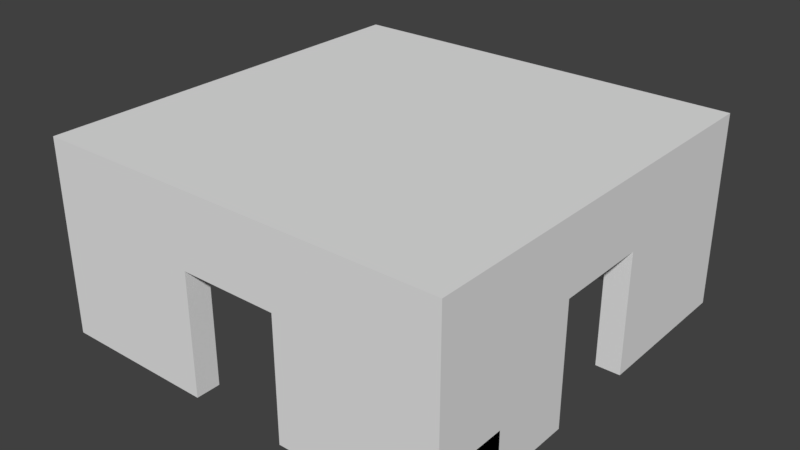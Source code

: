 # Source: RaumMitVierTueren.blend  (saved by Blender 2.79.0; exported with 4.5.12 LTS)
import bpy
from mathutils import Matrix  # noqa: F401  (used for matrix-valued properties, if any)

bpy.ops.wm.read_factory_settings(use_empty=True)
scene = bpy.context.scene
scene.name = 'Scene'

# ---- collections
col_collection_1 = bpy.data.collections.new('Collection 1'); scene.collection.children.link(col_collection_1)

# ---- world
world_world = bpy.data.worlds.new('World'); scene.world = world_world
world_world.color = (0.05088, 0.05088, 0.05088)
world_world.use_sun_shadow = False
world_world.sun_shadow_jitter_overblur = 0.0
world_world.cycles.sampling_method = 'MANUAL'

# ---- meshes
me_cube_017 = bpy.data.meshes.new('Cube.017')
me_cube_017.from_pydata([(-1.0, -1.0, -1.0), (-1.0, -1.0, 1.0), (-1.0, 1.0, -1.0), (-1.0, 1.0, 1.0), (1.0, -1.0, -1.0), (1.0, -1.0, 1.0), (1.0, 1.0, -1.0), (1.0, 1.0, 1.0)], [], [(0, 1, 3, 2), (2, 3, 7, 6), (6, 7, 5, 4), (4, 5, 1, 0), (2, 6, 4, 0), (7, 3, 1, 5)])
me_cube_017.use_remesh_preserve_volume = False
me_cube_017.use_remesh_preserve_attributes = False
me_cube_017.use_mirror_vertex_groups = False
me_cube_017.update()
me_cube_016 = bpy.data.meshes.new('Cube.016')
me_cube_016.from_pydata([(-1.0, -1.0, -1.0), (-1.0, -1.0, 1.0), (-1.0, 1.0, -1.0), (-1.0, 1.0, 1.0), (1.0, -1.0, -1.0), (1.0, -1.0, 1.0), (1.0, 1.0, -1.0), (1.0, 1.0, 1.0), (-1.0, -4.5, -1.0), (-1.0, -4.5, 1.0), (1.0, -4.5, 1.0), (1.0, -4.5, -1.0), (-1.0, -1.0, 6.0), (-1.0, 1.0, 6.0), (1.0, 1.0, 6.0), (1.0, -1.0, 6.0), (1.0, -4.5, 6.0), (-1.0, -4.5, 6.0)], [], [(0, 1, 3, 2), (2, 3, 7, 6), (6, 7, 5, 4), (1, 0, 8, 9), (2, 6, 4, 0), (10, 5, 15, 16), (11, 10, 9, 8), (0, 4, 11, 8), (7, 3, 13, 14), (4, 5, 10, 11), (14, 13, 12, 15), (15, 12, 17, 16), (5, 7, 14, 15), (1, 9, 17, 12), (9, 10, 16, 17), (3, 1, 12, 13)])
me_cube_016.use_remesh_preserve_volume = False
me_cube_016.use_remesh_preserve_attributes = False
me_cube_016.use_mirror_vertex_groups = False
me_cube_016.update()
me_cube_015 = bpy.data.meshes.new('Cube.015')
me_cube_015.from_pydata([(-1.0, -1.0, -1.0), (-1.0, -1.0, 1.0), (-1.0, 1.0, -1.0), (-1.0, 1.0, 1.0), (1.0, -1.0, -1.0), (1.0, -1.0, 1.0), (1.0, 1.0, -1.0), (1.0, 1.0, 1.0), (-1.0, -3.0, -1.0), (-1.0, -3.0, 1.0), (1.0, -3.0, 1.0), (1.0, -3.0, -1.0)], [], [(0, 1, 3, 2), (2, 3, 7, 6), (6, 7, 5, 4), (1, 0, 8, 9), (2, 6, 4, 0), (7, 3, 1, 5), (11, 10, 9, 8), (0, 4, 11, 8), (5, 1, 9, 10), (4, 5, 10, 11)])
me_cube_015.use_remesh_preserve_volume = False
me_cube_015.use_remesh_preserve_attributes = False
me_cube_015.use_mirror_vertex_groups = False
me_cube_015.update()
me_cube_014 = bpy.data.meshes.new('Cube.014')
me_cube_014.from_pydata([(-1.0, -1.0, -1.0), (-1.0, -1.0, 1.0), (-1.0, 1.0, -1.0), (-1.0, 1.0, 1.0), (1.0, -1.0, -1.0), (1.0, -1.0, 1.0), (1.0, 1.0, -1.0), (1.0, 1.0, 1.0), (-3.0, 1.0, -1.0), (-3.0, -1.0, -1.0), (-3.0, -1.0, 1.0), (-3.0, 1.0, 1.0)], [], [(3, 2, 8, 11), (2, 3, 7, 6), (6, 7, 5, 4), (4, 5, 1, 0), (2, 6, 4, 0), (7, 3, 1, 5), (9, 10, 11, 8), (0, 1, 10, 9), (1, 3, 11, 10), (2, 0, 9, 8)])
me_cube_014.use_remesh_preserve_volume = False
me_cube_014.use_remesh_preserve_attributes = False
me_cube_014.use_mirror_vertex_groups = False
me_cube_014.update()
me_cube_013 = bpy.data.meshes.new('Cube.013')
me_cube_013.from_pydata([(-1.0, -1.0, -1.0), (-1.0, -1.0, 1.0), (-1.0, 1.0, -1.0), (-1.0, 1.0, 1.0), (1.0, -1.0, -1.0), (1.0, -1.0, 1.0), (1.0, 1.0, -1.0), (1.0, 1.0, 1.0), (-3.0, 1.0, -1.0), (-3.0, -1.0, -1.0), (-3.0, -1.0, 1.0), (-3.0, 1.0, 1.0)], [], [(3, 2, 8, 11), (2, 3, 7, 6), (6, 7, 5, 4), (4, 5, 1, 0), (2, 6, 4, 0), (7, 3, 1, 5), (9, 10, 11, 8), (0, 1, 10, 9), (1, 3, 11, 10), (2, 0, 9, 8)])
me_cube_013.use_remesh_preserve_volume = False
me_cube_013.use_remesh_preserve_attributes = False
me_cube_013.use_mirror_vertex_groups = False
me_cube_013.update()
me_cube_012 = bpy.data.meshes.new('Cube.012')
me_cube_012.from_pydata([(-1.0, -1.0, -1.0), (-1.0, -1.0, 1.0), (-1.0, 1.0, -1.0), (-1.0, 1.0, 1.0), (1.0, -1.0, -1.0), (1.0, -1.0, 1.0), (1.0, 1.0, -1.0), (1.0, 1.0, 1.0), (-1.0, -3.0, -1.0), (-1.0, -3.0, 1.0), (1.0, -3.0, 1.0), (1.0, -3.0, -1.0)], [], [(0, 1, 3, 2), (2, 3, 7, 6), (6, 7, 5, 4), (1, 0, 8, 9), (2, 6, 4, 0), (7, 3, 1, 5), (11, 10, 9, 8), (0, 4, 11, 8), (5, 1, 9, 10), (4, 5, 10, 11)])
me_cube_012.use_remesh_preserve_volume = False
me_cube_012.use_remesh_preserve_attributes = False
me_cube_012.use_mirror_vertex_groups = False
me_cube_012.update()
me_cube_011 = bpy.data.meshes.new('Cube.011')
me_cube_011.from_pydata([(-1.0, -1.0, -1.0), (-1.0, -1.0, 1.0), (-1.0, 1.0, -1.0), (-1.0, 1.0, 1.0), (1.0, -1.0, -1.0), (1.0, -1.0, 1.0), (1.0, 1.0, -1.0), (1.0, 1.0, 1.0), (-1.0, -1.0, 6.0), (-1.0, 1.0, 6.0), (1.0, 1.0, 6.0), (1.0, -1.0, 6.0)], [], [(0, 1, 3, 2), (2, 3, 7, 6), (6, 7, 5, 4), (4, 5, 1, 0), (2, 6, 4, 0), (3, 1, 8, 9), (10, 9, 8, 11), (1, 5, 11, 8), (7, 3, 9, 10), (5, 7, 10, 11)])
me_cube_011.use_remesh_preserve_volume = False
me_cube_011.use_remesh_preserve_attributes = False
me_cube_011.use_mirror_vertex_groups = False
me_cube_011.update()
me_cube_010 = bpy.data.meshes.new('Cube.010')
me_cube_010.from_pydata([(-1.0, -1.0, -1.0), (-1.0, -1.0, 1.0), (-1.0, 1.0, -1.0), (-1.0, 1.0, 1.0), (1.0, -1.0, -1.0), (1.0, -1.0, 1.0), (1.0, 1.0, -1.0), (1.0, 1.0, 1.0), (-1.0, -1.0, 6.0), (-1.0, 1.0, 6.0), (1.0, 1.0, 6.0), (1.0, -1.0, 6.0)], [], [(0, 1, 3, 2), (2, 3, 7, 6), (6, 7, 5, 4), (4, 5, 1, 0), (2, 6, 4, 0), (3, 1, 8, 9), (10, 9, 8, 11), (1, 5, 11, 8), (7, 3, 9, 10), (5, 7, 10, 11)])
me_cube_010.use_remesh_preserve_volume = False
me_cube_010.use_remesh_preserve_attributes = False
me_cube_010.use_mirror_vertex_groups = False
me_cube_010.update()
me_cube_009 = bpy.data.meshes.new('Cube.009')
me_cube_009.from_pydata([(-1.0, -1.0, -1.0), (-1.0, -1.0, 1.0), (-1.0, 1.0, -1.0), (-1.0, 1.0, 1.0), (1.0, -1.0, -1.0), (1.0, -1.0, 1.0), (1.0, 1.0, -1.0), (1.0, 1.0, 1.0), (-1.0, -4.5, -1.0), (-1.0, -4.5, 1.0), (1.0, -4.5, 1.0), (1.0, -4.5, -1.0), (-1.0, -1.0, 6.0), (-1.0, 1.0, 6.0), (1.0, 1.0, 6.0), (1.0, -1.0, 6.0), (1.0, -4.5, 6.0), (-1.0, -4.5, 6.0)], [], [(0, 1, 3, 2), (2, 3, 7, 6), (6, 7, 5, 4), (3, 1, 12, 13), (2, 6, 4, 0), (9, 10, 16, 17), (11, 10, 9, 8), (4, 5, 10, 11), (1, 0, 8, 9), (0, 4, 11, 8), (15, 12, 17, 16), (14, 13, 12, 15), (1, 9, 17, 12), (7, 3, 13, 14), (5, 7, 14, 15), (10, 5, 15, 16)])
me_cube_009.use_remesh_preserve_volume = False
me_cube_009.use_remesh_preserve_attributes = False
me_cube_009.use_mirror_vertex_groups = False
me_cube_009.update()
me_cube_008 = bpy.data.meshes.new('Cube.008')
me_cube_008.from_pydata([(-1.0, -1.0, -1.0), (-1.0, -1.0, 1.0), (-1.0, 1.0, -1.0), (-1.0, 1.0, 1.0), (1.0, -1.0, -1.0), (1.0, -1.0, 1.0), (1.0, 1.0, -1.0), (1.0, 1.0, 1.0), (4.5, 1.0, 1.0), (4.5, 1.0, -1.0), (4.5, -1.0, -1.0), (4.5, -1.0, 1.0), (-1.0, -1.0, 6.0), (-1.0, 1.0, 6.0), (1.0, 1.0, 6.0), (1.0, -1.0, 6.0), (4.5, 1.0, 6.0), (4.5, -1.0, 6.0)], [], [(0, 1, 3, 2), (2, 3, 7, 6), (5, 4, 10, 11), (4, 5, 1, 0), (2, 6, 4, 0), (1, 5, 15, 12), (9, 8, 11, 10), (4, 6, 9, 10), (3, 1, 12, 13), (6, 7, 8, 9), (14, 13, 12, 15), (14, 15, 17, 16), (7, 3, 13, 14), (11, 8, 16, 17), (8, 7, 14, 16), (5, 11, 17, 15)])
me_cube_008.use_remesh_preserve_volume = False
me_cube_008.use_remesh_preserve_attributes = False
me_cube_008.use_mirror_vertex_groups = False
me_cube_008.update()
me_cube_007 = bpy.data.meshes.new('Cube.007')
me_cube_007.from_pydata([(-1.0, -1.0, -1.0), (-1.0, -1.0, 1.0), (-1.0, 1.0, -1.0), (-1.0, 1.0, 1.0), (1.0, -1.0, -1.0), (1.0, -1.0, 1.0), (1.0, 1.0, -1.0), (1.0, 1.0, 1.0), (-1.0, 4.5, 1.0), (-1.0, 4.5, -1.0), (1.0, 4.5, -1.0), (1.0, 4.5, 1.0), (-1.0, -1.0, 6.0), (-1.0, 1.0, 6.0), (1.0, 1.0, 6.0), (1.0, -1.0, 6.0), (-1.0, 4.5, 6.0), (1.0, 4.5, 6.0)], [], [(0, 1, 3, 2), (6, 2, 9, 10), (6, 7, 5, 4), (4, 5, 1, 0), (2, 6, 4, 0), (1, 5, 15, 12), (9, 8, 11, 10), (3, 1, 12, 13), (2, 3, 8, 9), (7, 6, 10, 11), (14, 13, 12, 15), (13, 14, 17, 16), (7, 11, 17, 14), (11, 8, 16, 17), (8, 3, 13, 16), (5, 7, 14, 15)])
me_cube_007.use_remesh_preserve_volume = False
me_cube_007.use_remesh_preserve_attributes = False
me_cube_007.use_mirror_vertex_groups = False
me_cube_007.update()
me_cube_006 = bpy.data.meshes.new('Cube.006')
me_cube_006.from_pydata([(-1.0, -1.0, -1.0), (-1.0, -1.0, 1.0), (-1.0, 1.0, -1.0), (-1.0, 1.0, 1.0), (1.0, -1.0, -1.0), (1.0, -1.0, 1.0), (1.0, 1.0, -1.0), (1.0, 1.0, 1.0), (4.5, 1.0, 1.0), (4.5, 1.0, -1.0), (4.5, -1.0, -1.0), (4.5, -1.0, 1.0), (-1.0, -1.0, 6.0), (-1.0, 1.0, 6.0), (1.0, 1.0, 6.0), (1.0, -1.0, 6.0), (4.5, 1.0, 6.0), (4.5, -1.0, 6.0)], [], [(0, 1, 3, 2), (2, 3, 7, 6), (5, 4, 10, 11), (4, 5, 1, 0), (2, 6, 4, 0), (1, 5, 15, 12), (9, 8, 11, 10), (4, 6, 9, 10), (3, 1, 12, 13), (6, 7, 8, 9), (14, 13, 12, 15), (14, 15, 17, 16), (7, 3, 13, 14), (11, 8, 16, 17), (8, 7, 14, 16), (5, 11, 17, 15)])
me_cube_006.use_remesh_preserve_volume = False
me_cube_006.use_remesh_preserve_attributes = False
me_cube_006.use_mirror_vertex_groups = False
me_cube_006.update()
me_cube_005 = bpy.data.meshes.new('Cube.005')
me_cube_005.from_pydata([(-1.0, -1.0, -1.0), (-1.0, -1.0, 1.0), (-1.0, 1.0, -1.0), (-1.0, 1.0, 1.0), (1.0, -1.0, -1.0), (1.0, -1.0, 1.0), (1.0, 1.0, -1.0), (1.0, 1.0, 1.0), (-1.0, -1.0, 6.0), (-1.0, 1.0, 6.0), (1.0, 1.0, 6.0), (1.0, -1.0, 6.0)], [], [(0, 1, 3, 2), (2, 3, 7, 6), (6, 7, 5, 4), (4, 5, 1, 0), (2, 6, 4, 0), (3, 1, 8, 9), (10, 9, 8, 11), (1, 5, 11, 8), (7, 3, 9, 10), (5, 7, 10, 11)])
me_cube_005.use_remesh_preserve_volume = False
me_cube_005.use_remesh_preserve_attributes = False
me_cube_005.use_mirror_vertex_groups = False
me_cube_005.update()
me_cube_004 = bpy.data.meshes.new('Cube.004')
me_cube_004.from_pydata([(-1.0, -1.0, -1.0), (-1.0, -1.0, 1.0), (-1.0, 1.0, -1.0), (-1.0, 1.0, 1.0), (1.0, -1.0, -1.0), (1.0, -1.0, 1.0), (1.0, 1.0, -1.0), (1.0, 1.0, 1.0), (-4.5, 1.0, -1.0), (-4.5, -1.0, -1.0), (-4.5, -1.0, 1.0), (-4.5, 1.0, 1.0), (-1.0, -1.0, 6.0), (-1.0, 1.0, 6.0), (1.0, 1.0, 6.0), (1.0, -1.0, 6.0), (-4.5, -1.0, 6.0), (-4.5, 1.0, 6.0)], [], [(1, 5, 15, 12), (2, 3, 7, 6), (6, 7, 5, 4), (4, 5, 1, 0), (2, 6, 4, 0), (10, 1, 12, 16), (9, 10, 11, 8), (2, 0, 9, 8), (3, 2, 8, 11), (0, 1, 10, 9), (12, 13, 17, 16), (14, 13, 12, 15), (3, 11, 17, 13), (7, 3, 13, 14), (11, 10, 16, 17), (5, 7, 14, 15)])
me_cube_004.use_remesh_preserve_volume = False
me_cube_004.use_remesh_preserve_attributes = False
me_cube_004.use_mirror_vertex_groups = False
me_cube_004.update()
me_cube_003 = bpy.data.meshes.new('Cube.003')
me_cube_003.from_pydata([(-1.0, -1.0, -1.0), (-1.0, -1.0, 1.0), (-1.0, 1.0, -1.0), (-1.0, 1.0, 1.0), (1.0, -1.0, -1.0), (1.0, -1.0, 1.0), (1.0, 1.0, -1.0), (1.0, 1.0, 1.0), (-1.0, 1.0, -1.0), (-1.0, -1.0, -1.0), (-1.0, -1.0, 1.0), (-1.0, 1.0, 1.0), (1.0, 1.0, -1.0), (1.0, 1.0, 1.0), (1.0, -1.0, -1.0), (1.0, -1.0, 1.0), (-1.0, 4.5, 1.0), (-1.0, 4.5, -1.0), (1.0, 4.5, -1.0), (1.0, 4.5, 1.0), (-1.0, -1.0, 6.0), (-1.0, 1.0, 6.0), (1.0, 1.0, 6.0), (1.0, -1.0, 6.0), (-1.0, 4.5, 6.0), (1.0, 4.5, 6.0)], [], [(0, 2, 3, 1), (2, 6, 7, 3), (6, 4, 5, 7), (4, 0, 1, 5), (2, 0, 4, 6), (7, 5, 1, 3), (9, 10, 11, 8), (19, 16, 24, 25), (12, 13, 15, 14), (14, 15, 10, 9), (8, 12, 14, 9), (13, 19, 25, 22), (17, 16, 19, 18), (8, 11, 16, 17), (13, 12, 18, 19), (12, 8, 17, 18), (21, 22, 25, 24), (22, 21, 20, 23), (15, 13, 22, 23), (16, 11, 21, 24), (11, 10, 20, 21), (10, 15, 23, 20)])
me_cube_003.use_remesh_preserve_volume = False
me_cube_003.use_remesh_preserve_attributes = False
me_cube_003.use_mirror_vertex_groups = False
me_cube_003.update()
me_cube_002 = bpy.data.meshes.new('Cube.002')
me_cube_002.from_pydata([(-1.0, -1.0, -1.0), (-1.0, -1.0, 1.0), (-1.0, 1.0, -1.0), (-1.0, 1.0, 1.0), (1.0, -1.0, -1.0), (1.0, -1.0, 1.0), (1.0, 1.0, -1.0), (1.0, 1.0, 1.0), (-1.0, -1.0, 6.0), (-1.0, 1.0, 6.0), (1.0, 1.0, 6.0), (1.0, -1.0, 6.0)], [], [(0, 1, 3, 2), (2, 3, 7, 6), (6, 7, 5, 4), (4, 5, 1, 0), (2, 6, 4, 0), (3, 1, 8, 9), (10, 9, 8, 11), (1, 5, 11, 8), (7, 3, 9, 10), (5, 7, 10, 11)])
me_cube_002.use_remesh_preserve_volume = False
me_cube_002.use_remesh_preserve_attributes = False
me_cube_002.use_mirror_vertex_groups = False
me_cube_002.update()
me_cube_001 = bpy.data.meshes.new('Cube.001')
me_cube_001.from_pydata([(-1.0, -1.0, -1.0), (-1.0, -1.0, 1.0), (-1.0, 1.0, -1.0), (-1.0, 1.0, 1.0), (1.0, -1.0, -1.0), (1.0, -1.0, 1.0), (1.0, 1.0, -1.0), (1.0, 1.0, 1.0), (-4.5, 1.0, -1.0), (-4.5, -1.0, -1.0), (-4.5, -1.0, 1.0), (-4.5, 1.0, 1.0), (-1.0, -1.0, 6.0), (-1.0, 1.0, 6.0), (1.0, 1.0, 6.0), (1.0, -1.0, 6.0), (-4.5, -1.0, 6.0), (-4.5, 1.0, 6.0)], [], [(1, 5, 15, 12), (2, 3, 7, 6), (6, 7, 5, 4), (4, 5, 1, 0), (2, 6, 4, 0), (10, 1, 12, 16), (9, 10, 11, 8), (2, 0, 9, 8), (3, 2, 8, 11), (0, 1, 10, 9), (12, 13, 17, 16), (14, 13, 12, 15), (3, 11, 17, 13), (7, 3, 13, 14), (11, 10, 16, 17), (5, 7, 14, 15)])
me_cube_001.use_remesh_preserve_volume = False
me_cube_001.use_remesh_preserve_attributes = False
me_cube_001.use_mirror_vertex_groups = False
me_cube_001.update()

# ---- objects
ob_dach = bpy.data.objects.new('Dach', me_cube_017)
ob_wandvornerechts = bpy.data.objects.new('WandVorneRechts', me_cube_016)
ob_t_rrahmenhinten = bpy.data.objects.new('TürrahmenHinten', me_cube_015)
ob_t_rrahmenlinks = bpy.data.objects.new('TürrahmenLinks', me_cube_014)
ob_t_rrahmenrechts = bpy.data.objects.new('TürrahmenRechts', me_cube_013)
ob_t_rrahmenvorne = bpy.data.objects.new('TürrahmenVorne', me_cube_012)
ob_eckehintenrechts = bpy.data.objects.new('EckeHintenRechts', me_cube_011)
ob_eckehintenlinks = bpy.data.objects.new('EckeHintenLinks', me_cube_010)
ob_wandhintenlinks = bpy.data.objects.new('WandHintenLinks', me_cube_009)
ob_wandrechtsrechts = bpy.data.objects.new('WandRechtsRechts', me_cube_008)
ob_wandhintenrechts = bpy.data.objects.new('WandHintenRechts', me_cube_007)
ob_wandlinkslinks = bpy.data.objects.new('WandLinksLinks', me_cube_006)
ob_eckevornelinks = bpy.data.objects.new('EckeVorneLinks', me_cube_005)
ob_wandlinksrechts = bpy.data.objects.new('WandLinksRechts', me_cube_004)
ob_wandvornelinks = bpy.data.objects.new('WandVorneLinks', me_cube_003)
ob_eckevornerechts = bpy.data.objects.new('EckeVorneRechts', me_cube_002)
ob_wandrechtslinks = bpy.data.objects.new('WandRechtsLinks', me_cube_001)

# ---- transforms, parenting, visibility, modifiers, constraints
ob_dach.location = (0.0, 0.0, 6.5)
ob_dach.scale = (8.5, 8.5, 0.5)
ob_dach.lineart.crease_threshold = 0.0
ob_wandvornerechts.location = (8.0, 6.5, 0.0)
ob_wandvornerechts.scale = (0.5, 1.0, 1.0)
ob_wandvornerechts.lineart.crease_threshold = 0.0
ob_t_rrahmenhinten.location = (-8.0, 1.0, 5.0)
ob_t_rrahmenhinten.scale = (0.5, 1.0, 1.0)
ob_t_rrahmenhinten.lineart.crease_threshold = 0.0
ob_t_rrahmenlinks.location = (1.0, -8.0, 5.0)
ob_t_rrahmenlinks.scale = (1.0, 0.5, 1.0)
ob_t_rrahmenlinks.lineart.crease_threshold = 0.0
ob_t_rrahmenrechts.location = (1.0, 8.0, 5.0)
ob_t_rrahmenrechts.scale = (1.0, 0.5, 1.0)
ob_t_rrahmenrechts.lineart.crease_threshold = 0.0
ob_t_rrahmenvorne.location = (8.0, 1.0, 5.0)
ob_t_rrahmenvorne.scale = (0.5, 1.0, 1.0)
ob_t_rrahmenvorne.lineart.crease_threshold = 0.0
ob_eckehintenrechts.location = (-8.0, -8.0, 0.0)
ob_eckehintenrechts.scale = (0.5, 0.5, 1.0)
ob_eckehintenrechts.lineart.crease_threshold = 0.0
ob_eckehintenlinks.location = (-8.0, 8.0, 0.0)
ob_eckehintenlinks.scale = (0.5, 0.5, 1.0)
ob_eckehintenlinks.lineart.crease_threshold = 0.0
ob_wandhintenlinks.location = (-8.0, 6.5, 0.0)
ob_wandhintenlinks.scale = (0.5, 1.0, 1.0)
ob_wandhintenlinks.lineart.crease_threshold = 0.0
ob_wandrechtsrechts.location = (-6.5, 8.0, 0.0)
ob_wandrechtsrechts.scale = (1.0, 0.5, 1.0)
ob_wandrechtsrechts.lineart.crease_threshold = 0.0
ob_wandhintenrechts.location = (-8.0, -6.5, 0.0)
ob_wandhintenrechts.scale = (0.5, 1.0, 1.0)
ob_wandhintenrechts.lineart.crease_threshold = 0.0
ob_wandlinkslinks.location = (-6.5, -8.0, 0.0)
ob_wandlinkslinks.scale = (1.0, 0.5, 1.0)
ob_wandlinkslinks.lineart.crease_threshold = 0.0
ob_eckevornelinks.location = (8.0, -8.0, 0.0)
ob_eckevornelinks.scale = (0.5, 0.5, 1.0)
ob_eckevornelinks.lineart.crease_threshold = 0.0
ob_wandlinksrechts.location = (6.5, -8.0, 0.0)
ob_wandlinksrechts.scale = (1.0, 0.5, 1.0)
ob_wandlinksrechts.lineart.crease_threshold = 0.0
ob_wandvornelinks.location = (8.0, -6.5, 0.0)
ob_wandvornelinks.scale = (0.5, 1.0, 1.0)
ob_wandvornelinks.lineart.crease_threshold = 0.0
ob_eckevornerechts.location = (8.0, 8.0, 0.0)
ob_eckevornerechts.scale = (0.5, 0.5, 1.0)
ob_eckevornerechts.lineart.crease_threshold = 0.0
ob_wandrechtslinks.location = (6.5, 8.0, 0.0)
ob_wandrechtslinks.scale = (1.0, 0.5, 1.0)
ob_wandrechtslinks.lineart.crease_threshold = 0.0

# ---- collection membership
col_collection_1.objects.link(ob_dach)
col_collection_1.objects.link(ob_wandvornerechts)
col_collection_1.objects.link(ob_t_rrahmenhinten)
col_collection_1.objects.link(ob_t_rrahmenlinks)
col_collection_1.objects.link(ob_t_rrahmenrechts)
col_collection_1.objects.link(ob_t_rrahmenvorne)
col_collection_1.objects.link(ob_eckehintenrechts)
col_collection_1.objects.link(ob_eckehintenlinks)
col_collection_1.objects.link(ob_wandhintenlinks)
col_collection_1.objects.link(ob_wandrechtsrechts)
col_collection_1.objects.link(ob_wandhintenrechts)
col_collection_1.objects.link(ob_wandlinkslinks)
col_collection_1.objects.link(ob_eckevornelinks)
col_collection_1.objects.link(ob_wandlinksrechts)
col_collection_1.objects.link(ob_wandvornelinks)
col_collection_1.objects.link(ob_eckevornerechts)
col_collection_1.objects.link(ob_wandrechtslinks)

# ---- scene / render settings (as saved in the file)
scene.frame_start = 1; scene.frame_end = 250; scene.frame_set(1)
scene.render.engine = 'BLENDER_EEVEE_NEXT'
scene.render.resolution_percentage = 50
scene.render.dither_intensity = 0.0
scene.cycles.use_denoising = False
scene.cycles.samples = 128
scene.cycles.sampling_pattern = 'TABULATED_SOBOL'
scene.cycles.use_adaptive_sampling = False
scene.cycles.use_light_tree = False
scene.cycles.blur_glossy = 0.0
scene.cycles.sample_clamp_indirect = 0.0
scene.view_settings.view_transform = 'Standard'
bpy.context.view_layer.update()

# ---- added for rendering (the .blend has no active camera and no usable light): camera, sun
cam_auto = bpy.data.cameras.new('AutoCamera')
cam_auto.lens = 50.0
cam_auto.sensor_width = 36.0
cam_auto.clip_end = 1000.0
ob_auto_camera = bpy.data.objects.new('AutoCamera', cam_auto)
scene.collection.objects.link(ob_auto_camera)
ob_auto_camera.location = (23.4431, -28.1317, 21.7545)
ob_auto_camera.rotation_euler = (1.09748, -7.21219e-08, 0.694738)
scene.camera = ob_auto_camera
light_auto_sun = bpy.data.lights.new('AutoSun', 'SUN')
light_auto_sun.energy = 3.0
light_auto_sun.angle = 0.0523599
ob_auto_sun = bpy.data.objects.new('AutoSun', light_auto_sun)
scene.collection.objects.link(ob_auto_sun)
ob_auto_sun.rotation_euler = (0.872665, 0.174533, 0.523599)
bpy.context.view_layer.update()
